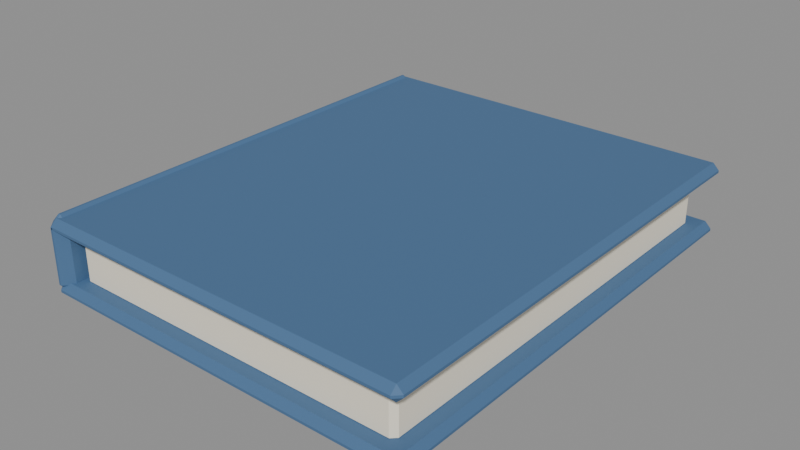 # Source: closed-book.blend  (saved by Blender 5.2.45; exported with 4.5.12 LTS)
import bpy
from mathutils import Matrix  # noqa: F401  (used for matrix-valued properties, if any)

bpy.ops.wm.read_factory_settings(use_empty=True)
scene = bpy.context.scene
scene.name = 'Scene'

# ---- materials (node trees are filled in below, after node groups)
mat_lecture_ivory = bpy.data.materials.new('lecture.ivory')
mat_lecture_ivory.diffuse_color = (0.94, 0.87, 0.71, 1.0)
mat_lecture_blue = bpy.data.materials.new('lecture.blue')
mat_lecture_blue.diffuse_color = (0.065, 0.15, 0.29, 1.0)

# ---- material node trees
mat_lecture_ivory.use_nodes = True; mat_lecture_ivory.node_tree.nodes.clear()
_N = mat_lecture_ivory.node_tree.nodes; _L = mat_lecture_ivory.node_tree.links
n0 = _N.new('ShaderNodeBsdfPrincipled'); n0.name = 'Principled BSDF'; n0.location = (-200, 100)
n0.inputs[0].default_value = (0.94, 0.87, 0.71, 1.0)
n0.inputs[2].default_value = 0.72
n0.inputs[10].default_value = 0.005
n1 = _N.new('ShaderNodeOutputMaterial'); n1.name = 'Material Output'; n1.location = (200, 100)
_L.new(n0.outputs[0], n1.inputs[0])
n1.is_active_output = True
mat_lecture_blue.use_nodes = True; mat_lecture_blue.node_tree.nodes.clear()
_N = mat_lecture_blue.node_tree.nodes; _L = mat_lecture_blue.node_tree.links
n0 = _N.new('ShaderNodeBsdfPrincipled'); n0.name = 'Principled BSDF'; n0.location = (-200, 100)
n0.inputs[0].default_value = (0.065, 0.15, 0.29, 1.0)
n0.inputs[2].default_value = 0.72
n0.inputs[10].default_value = 0.005
n1 = _N.new('ShaderNodeOutputMaterial'); n1.name = 'Material Output'; n1.location = (200, 100)
_L.new(n0.outputs[0], n1.inputs[0])
n1.is_active_output = True

# ---- meshes
me_cube_221 = bpy.data.meshes.new('Cube.221')
me_cube_221.from_pydata([(-0.136, -0.171, -0.0215), (-0.136, -0.175, -0.0175), (-0.14, -0.171, -0.0175), (-0.136, -0.175, 0.0175), (-0.136, -0.171, 0.0215), (-0.14, -0.171, 0.0175), (-0.136, 0.171, -0.0215), (-0.14, 0.171, -0.0175), (-0.136, 0.175, -0.0175), (-0.136, 0.171, 0.0215), (-0.136, 0.175, 0.0175), (-0.14, 0.171, 0.0175), (0.136, -0.171, -0.0215), (0.14, -0.171, -0.0175), (0.136, -0.175, -0.0175), (0.136, -0.171, 0.0215), (0.136, -0.175, 0.0175), (0.14, -0.171, 0.0175), (0.136, 0.171, -0.0215), (0.136, 0.175, -0.0175), (0.14, 0.171, -0.0175), (0.136, 0.171, 0.0215), (0.14, 0.171, 0.0175), (0.136, 0.175, 0.0175), (-0.15, -0.185, -0.03), (-0.15, -0.19, -0.025), (-0.155, -0.185, -0.025), (-0.15, -0.19, -0.023), (-0.15, -0.185, -0.018), (-0.155, -0.185, -0.023), (-0.15, 0.185, -0.03), (-0.155, 0.185, -0.025), (-0.15, 0.19, -0.025), (-0.15, 0.185, -0.018), (-0.15, 0.19, -0.023), (-0.155, 0.185, -0.023), (0.15, -0.185, -0.03), (0.155, -0.185, -0.025), (0.15, -0.19, -0.025), (0.15, -0.185, -0.018), (0.15, -0.19, -0.023), (0.155, -0.185, -0.023), (0.15, 0.185, -0.03), (0.15, 0.19, -0.025), (0.155, 0.185, -0.025), (0.15, 0.185, -0.018), (0.155, 0.185, -0.023), (0.15, 0.19, -0.023), (-0.15, -0.185, 0.019), (-0.15, -0.19, 0.024), (-0.155, -0.185, 0.024), (-0.15, -0.19, 0.026), (-0.15, -0.185, 0.031), (-0.155, -0.185, 0.026), (-0.15, 0.185, 0.019), (-0.155, 0.185, 0.024), (-0.15, 0.19, 0.024), (-0.15, 0.185, 0.031), (-0.15, 0.19, 0.026), (-0.155, 0.185, 0.026), (0.15, -0.185, 0.019), (0.155, -0.185, 0.024), (0.15, -0.19, 0.024), (0.15, -0.185, 0.031), (0.15, -0.19, 0.026), (0.155, -0.185, 0.026), (0.15, 0.185, 0.019), (0.15, 0.19, 0.024), (0.155, 0.185, 0.024), (0.15, 0.185, 0.031), (0.155, 0.185, 0.026), (0.15, 0.19, 0.026), (-0.1509, -0.1823, -0.027), (-0.1509, -0.19, -0.01935), (-0.1585, -0.1823, -0.01935), (-0.1509, -0.19, 0.02535), (-0.1509, -0.1823, 0.033), (-0.1585, -0.1823, 0.02535), (-0.1509, 0.1823, -0.027), (-0.1585, 0.1823, -0.01935), (-0.1509, 0.19, -0.01935), (-0.1509, 0.1823, 0.033), (-0.1509, 0.19, 0.02535), (-0.1585, 0.1823, 0.02535), (-0.1491, -0.1823, -0.027), (-0.1415, -0.1823, -0.01935), (-0.1491, -0.19, -0.01935), (-0.1491, -0.1823, 0.033), (-0.1491, -0.19, 0.02535), (-0.1415, -0.1823, 0.02535), (-0.1491, 0.1823, -0.027), (-0.1491, 0.19, -0.01935), (-0.1415, 0.1823, -0.01935), (-0.1491, 0.1823, 0.033), (-0.1415, 0.1823, 0.02535), (-0.1491, 0.19, 0.02535)], [], [(0, 1, 2), (3, 4, 5), (6, 7, 8), (9, 10, 11), (12, 13, 14), (15, 16, 17), (18, 19, 20), (21, 22, 23), (6, 0, 2, 7), (1, 3, 5, 2), (4, 9, 11, 5), (10, 8, 7, 11), (18, 6, 8, 19), (9, 21, 23, 10), (22, 20, 19, 23), (12, 18, 20, 13), (21, 15, 17, 22), (16, 14, 13, 17), (0, 12, 14, 1), (15, 4, 3, 16), (6, 18, 12, 0), (2, 5, 11, 7), (14, 16, 3, 1), (21, 9, 4, 15), (8, 10, 23, 19), (20, 22, 17, 13), (24, 25, 26), (27, 28, 29), (30, 31, 32), (33, 34, 35), (36, 37, 38), (39, 40, 41), (42, 43, 44), (45, 46, 47), (30, 24, 26, 31), (25, 27, 29, 26), (28, 33, 35, 29), (34, 32, 31, 35), (42, 30, 32, 43), (33, 45, 47, 34), (46, 44, 43, 47), (36, 42, 44, 37), (45, 39, 41, 46), (40, 38, 37, 41), (24, 36, 38, 25), (39, 28, 27, 40), (30, 42, 36, 24), (26, 29, 35, 31), (38, 40, 27, 25), (45, 33, 28, 39), (32, 34, 47, 43), (44, 46, 41, 37), (48, 49, 50), (51, 52, 53), (54, 55, 56), (57, 58, 59), (60, 61, 62), (63, 64, 65), (66, 67, 68), (69, 70, 71), (54, 48, 50, 55), (49, 51, 53, 50), (52, 57, 59, 53), (58, 56, 55, 59), (66, 54, 56, 67), (57, 69, 71, 58), (70, 68, 67, 71), (60, 66, 68, 61), (69, 63, 65, 70), (64, 62, 61, 65), (48, 60, 62, 49), (63, 52, 51, 64), (54, 66, 60, 48), (50, 53, 59, 55), (62, 64, 51, 49), (69, 57, 52, 63), (56, 58, 71, 67), (68, 70, 65, 61), (72, 73, 74), (75, 76, 77), (78, 79, 80), (81, 82, 83), (84, 85, 86), (87, 88, 89), (90, 91, 92), (93, 94, 95), (78, 72, 74, 79), (73, 75, 77, 74), (76, 81, 83, 77), (82, 80, 79, 83), (90, 78, 80, 91), (81, 93, 95, 82), (94, 92, 91, 95), (84, 90, 92, 85), (93, 87, 89, 94), (88, 86, 85, 89), (72, 84, 86, 73), (87, 76, 75, 88), (78, 90, 84, 72), (74, 77, 83, 79), (86, 88, 75, 73), (93, 81, 76, 87), (80, 82, 95, 91), (92, 94, 89, 85)])
me_cube_221.polygons.foreach_set('material_index', [0, 0, 0, 0, 0, 0, 0, 0, 0, 0, 0, 0, 0, 0, 0, 0, 0, 0, 0, 0, 0, 0, 0, 0, 0, 0, 1, 1, 1, 1, 1, 1, 1, 1, 1, 1, 1, 1, 1, 1, 1, 1, 1, 1, 1, 1, 1, 1, 1, 1, 1, 1, 1, 1, 1, 1, 1, 1, 1, 1, 1, 1, 1, 1, 1, 1, 1, 1, 1, 1, 1, 1, 1, 1, 1, 1, 1, 1, 1, 1, 1, 1, 1, 1, 1, 1, 1, 1, 1, 1, 1, 1, 1, 1, 1, 1, 1, 1, 1, 1, 1, 1, 1, 1])
_uv = me_cube_221.uv_layers.new(name='UVMap')
_uv.uv.foreach_set('vector', [0.1286, 0.7471, 0.1286, 0.75, 0.125, 0.7471, 0.6017, 0.9964, 0.625, 0.9964, 0.6017, 1.0, 0.1286, 0.5029, 0.125, 0.5029, 0.1286, 0.5, 0.625, 0.2514, 0.6017, 0.2536, 0.6017, 0.2479, 0.3714, 0.7471, 0.3924, 0.7471, 0.3848, 0.7518, 0.6268, 0.7504, 0.6017, 0.7536, 0.6017, 0.7479, 0.3714, 0.5029, 0.3848, 0.4982, 0.3924, 0.5029, 0.6268, 0.5013, 0.6017, 0.5029, 0.6017, 0.4973, 0.1286, 0.5029, 0.1286, 0.7471, 0.125, 0.7471, 0.125, 0.5029, 0.3983, 0.0, 0.6017, 0.0, 0.6017, 0.002857, 0.3983, 0.002857, 0.625, 0.002857, 0.625, 0.2514, 0.6017, 0.2479, 0.6017, 0.002857, 0.6017, 0.2536, 0.3983, 0.2536, 0.3983, 0.2471, 0.6017, 0.2479, 0.3714, 0.5029, 0.1286, 0.5029, 0.1286, 0.5, 0.3848, 0.4982, 0.625, 0.2514, 0.6268, 0.5013, 0.6017, 0.4973, 0.6017, 0.2536, 0.6017, 0.5029, 0.3924, 0.5029, 0.3848, 0.4982, 0.6017, 0.4973, 0.3714, 0.7471, 0.3714, 0.5029, 0.3924, 0.5029, 0.3924, 0.7471, 0.6268, 0.5013, 0.6268, 0.7504, 0.6017, 0.7479, 0.6017, 0.5029, 0.6017, 0.7536, 0.3848, 0.7518, 0.3924, 0.7471, 0.6017, 0.7479, 0.1286, 0.7471, 0.3714, 0.7471, 0.3848, 0.7518, 0.1286, 0.75, 0.6268, 0.7504, 0.625, 0.9964, 0.6017, 0.9964, 0.6017, 0.7536, 0.1286, 0.5029, 0.3714, 0.5029, 0.3714, 0.7471, 0.1286, 0.7471, 0.3983, 0.002857, 0.6017, 0.002857, 0.6017, 0.2479, 0.3983, 0.2471, 0.3848, 0.7518, 0.6017, 0.7536, 0.6017, 0.9964, 0.3983, 0.9964, 0.6268, 0.5013, 0.8714, 0.5029, 0.8714, 0.7471, 0.6268, 0.7504, 0.3983, 0.2536, 0.6017, 0.2536, 0.6017, 0.4973, 0.3848, 0.4982, 0.3924, 0.5029, 0.6017, 0.5029, 0.6017, 0.7479, 0.3924, 0.7471, 0.129, 0.7467, 0.129, 0.75, 0.125, 0.7467, 0.5208, 0.996, 0.625, 0.996, 0.5208, 1.0, 0.129, 0.5033, 0.125, 0.5033, 0.129, 0.5, 0.625, 0.2516, 0.5208, 0.254, 0.5208, 0.2475, 0.371, 0.7467, 0.4531, 0.7467, 0.4251, 0.752, 0.627, 0.7504, 0.5208, 0.754, 0.5208, 0.7475, 0.371, 0.5033, 0.4251, 0.498, 0.4531, 0.5033, 0.627, 0.5015, 0.5208, 0.5033, 0.5208, 0.497, 0.129, 0.5033, 0.129, 0.7467, 0.125, 0.7467, 0.125, 0.5033, 0.4792, 0.0, 0.5208, 0.0, 0.5208, 0.003289, 0.4792, 0.003289, 0.625, 0.003289, 0.625, 0.2516, 0.5208, 0.2475, 0.5208, 0.003289, 0.5208, 0.254, 0.4792, 0.254, 0.4792, 0.2467, 0.5208, 0.2475, 0.371, 0.5033, 0.129, 0.5033, 0.129, 0.5, 0.4251, 0.498, 0.625, 0.2516, 0.627, 0.5015, 0.5208, 0.497, 0.5208, 0.254, 0.5208, 0.5033, 0.4531, 0.5033, 0.4251, 0.498, 0.5208, 0.497, 0.371, 0.7467, 0.371, 0.5033, 0.4531, 0.5033, 0.4531, 0.7467, 0.627, 0.5015, 0.627, 0.7504, 0.5208, 0.7475, 0.5208, 0.5033, 0.5208, 0.754, 0.4251, 0.752, 0.4531, 0.7467, 0.5208, 0.7475, 0.129, 0.7467, 0.371, 0.7467, 0.4251, 0.752, 0.129, 0.75, 0.627, 0.7504, 0.625, 0.996, 0.5208, 0.996, 0.5208, 0.754, 0.129, 0.5033, 0.371, 0.5033, 0.371, 0.7467, 0.129, 0.7467, 0.4792, 0.003289, 0.5208, 0.003289, 0.5208, 0.2475, 0.4792, 0.2467, 0.4251, 0.752, 0.5208, 0.754, 0.5208, 0.996, 0.4792, 0.996, 0.627, 0.5015, 0.871, 0.5033, 0.871, 0.7467, 0.627, 0.7504, 0.4792, 0.254, 0.5208, 0.254, 0.5208, 0.497, 0.4251, 0.498, 0.4531, 0.5033, 0.5208, 0.5033, 0.5208, 0.7475, 0.4531, 0.7467, 0.129, 0.7467, 0.129, 0.75, 0.125, 0.7467, 0.5208, 0.996, 0.625, 0.996, 0.5208, 1.0, 0.129, 0.5033, 0.125, 0.5033, 0.129, 0.5, 0.625, 0.2516, 0.5208, 0.254, 0.5208, 0.2475, 0.371, 0.7467, 0.4531, 0.7467, 0.4251, 0.752, 0.627, 0.7504, 0.5208, 0.754, 0.5208, 0.7475, 0.371, 0.5033, 0.4251, 0.498, 0.4531, 0.5033, 0.627, 0.5015, 0.5208, 0.5033, 0.5208, 0.497, 0.129, 0.5033, 0.129, 0.7467, 0.125, 0.7467, 0.125, 0.5033, 0.4792, 0.0, 0.5208, 0.0, 0.5208, 0.003289, 0.4792, 0.003289, 0.625, 0.003289, 0.625, 0.2516, 0.5208, 0.2475, 0.5208, 0.003289, 0.5208, 0.254, 0.4792, 0.254, 0.4792, 0.2467, 0.5208, 0.2475, 0.371, 0.5033, 0.129, 0.5033, 0.129, 0.5, 0.4251, 0.498, 0.625, 0.2516, 0.627, 0.5015, 0.5208, 0.497, 0.5208, 0.254, 0.5208, 0.5033, 0.4531, 0.5033, 0.4251, 0.498, 0.5208, 0.497, 0.371, 0.7467, 0.371, 0.5033, 0.4531, 0.5033, 0.4531, 0.7467, 0.627, 0.5015, 0.627, 0.7504, 0.5208, 0.7475, 0.5208, 0.5033, 0.5208, 0.754, 0.4251, 0.752, 0.4531, 0.7467, 0.5208, 0.7475, 0.129, 0.7467, 0.371, 0.7467, 0.4251, 0.752, 0.129, 0.75, 0.627, 0.7504, 0.625, 0.996, 0.5208, 0.996, 0.5208, 0.754, 0.129, 0.5033, 0.371, 0.5033, 0.371, 0.7467, 0.129, 0.7467, 0.4792, 0.003289, 0.5208, 0.003289, 0.5208, 0.2475, 0.4792, 0.2467, 0.4251, 0.752, 0.5208, 0.754, 0.5208, 0.996, 0.4792, 0.996, 0.627, 0.5015, 0.871, 0.5033, 0.871, 0.7467, 0.627, 0.7504, 0.4792, 0.254, 0.5208, 0.254, 0.5208, 0.497, 0.4251, 0.498, 0.4531, 0.5033, 0.5208, 0.5033, 0.5208, 0.7475, 0.4531, 0.7467, 0.2375, 0.745, 0.2375, 0.75, 0.125, 0.745, 0.5931, 0.8875, 0.625, 0.8875, 0.5931, 1.0, 0.2375, 0.505, 0.125, 0.505, 0.2375, 0.5, 0.625, 0.3233, 0.5931, 0.3625, 0.5931, 0.2462, 0.2625, 0.745, 0.3989, 0.745, 0.3347, 0.8062, 0.6812, 0.8037, 0.5931, 0.8625, 0.5931, 0.7462, 0.2625, 0.505, 0.3347, 0.4438, 0.3989, 0.505, 0.6812, 0.4756, 0.5931, 0.505, 0.5931, 0.4156, 0.2375, 0.505, 0.2375, 0.745, 0.125, 0.745, 0.125, 0.505, 0.4069, 0.0, 0.5931, 0.0, 0.5931, 0.005033, 0.4069, 0.005033, 0.625, 0.005033, 0.625, 0.3233, 0.5931, 0.2462, 0.5931, 0.005033, 0.5931, 0.3625, 0.4069, 0.3625, 0.4069, 0.245, 0.5931, 0.2462, 0.2625, 0.505, 0.2375, 0.505, 0.2375, 0.5, 0.3347, 0.4438, 0.625, 0.3233, 0.6812, 0.4756, 0.5931, 0.4156, 0.5931, 0.3625, 0.5931, 0.505, 0.3989, 0.505, 0.3347, 0.4438, 0.5931, 0.4156, 0.2625, 0.745, 0.2625, 0.505, 0.3989, 0.505, 0.3989, 0.745, 0.6812, 0.4756, 0.6812, 0.8037, 0.5931, 0.7462, 0.5931, 0.505, 0.5931, 0.8625, 0.3347, 0.8062, 0.3989, 0.745, 0.5931, 0.7462, 0.2375, 0.745, 0.2625, 0.745, 0.3347, 0.8062, 0.2375, 0.75, 0.6812, 0.8037, 0.625, 0.8875, 0.5931, 0.8875, 0.5931, 0.8625, 0.2375, 0.505, 0.2625, 0.505, 0.2625, 0.745, 0.2375, 0.745, 0.4069, 0.005033, 0.5931, 0.005033, 0.5931, 0.2462, 0.4069, 0.245, 0.3347, 0.8062, 0.5931, 0.8625, 0.5931, 0.8875, 0.4069, 0.8875, 0.6812, 0.4756, 0.7625, 0.505, 0.7625, 0.745, 0.6812, 0.8037, 0.4069, 0.3625, 0.5931, 0.3625, 0.5931, 0.4156, 0.3347, 0.4438, 0.3989, 0.505, 0.5931, 0.505, 0.5931, 0.7462, 0.3989, 0.745])
me_cube_221.materials.append(mat_lecture_ivory)
me_cube_221.materials.append(mat_lecture_blue)
me_cube_221.update()
me_cube_221.normals_split_custom_set([tuple(v) for v in zip(*[iter([-0.5773, -0.5774, -0.5774, -0.5773, -0.5774, -0.5774, -0.5773, -0.5774, -0.5774, -0.5773, -0.5774, 0.5774, -0.5773, -0.5774, 0.5774, -0.5773, -0.5774, 0.5774, -0.5773, 0.5774, -0.5774, -0.5773, 0.5774, -0.5774, -0.5773, 0.5774, -0.5774, -0.5773, 0.5774, 0.5774, -0.5773, 0.5774, 0.5774, -0.5773, 0.5774, 0.5774, 0.5773, -0.5774, -0.5774, 0.5773, -0.5774, -0.5774, 0.5773, -0.5774, -0.5774, 0.5773, -0.5774, 0.5774, 0.5773, -0.5774, 0.5774, 0.5773, -0.5774, 0.5774, 0.5773, 0.5774, -0.5774, 0.5773, 0.5774, -0.5774, 0.5773, 0.5774, -0.5774, 0.5773, 0.5774, 0.5774, 0.5773, 0.5774, 0.5774, 0.5773, 0.5774, 0.5774, -0.7071, 0.0, -0.7071, -0.7071, 0.0, -0.7071, -0.7071, 0.0, -0.7071, -0.7071, 0.0, -0.7071, -0.7071, -0.7071, 0.0, -0.7071, -0.7071, 0.0, -0.7071, -0.7071, 0.0, -0.7071, -0.7071, 0.0, -0.7071, 0.0, 0.7071, -0.7071, 0.0, 0.7071, -0.7071, 0.0, 0.7071, -0.7071, 0.0, 0.7071, -0.7071, 0.7071, 0.0, -0.7071, 0.7071, 0.0, -0.7071, 0.7071, 0.0, -0.7071, 0.7071, 0.0, 0.0, 0.7071, -0.7071, 0.0, 0.7071, -0.7071, 0.0, 0.7071, -0.7071, 0.0, 0.7071, -0.7071, 0.0, 0.7071, 0.7071, 0.0, 0.7071, 0.7071, 0.0, 0.7071, 0.7071, 0.0, 0.7071, 0.7071, 0.7071, 0.7071, 0.0, 0.7071, 0.7071, 0.0, 0.7071, 0.7071, 0.0, 0.7071, 0.7071, 0.0, 0.7071, 0.0, -0.7071, 0.7071, 0.0, -0.7071, 0.7071, 0.0, -0.7071, 0.7071, 0.0, -0.7071, 0.7071, 0.0, 0.7071, 0.7071, 0.0, 0.7071, 0.7071, 0.0, 0.7071, 0.7071, 0.0, 0.7071, 0.7071, -0.7071, 0.0, 0.7071, -0.7071, 0.0, 0.7071, -0.7071, 0.0, 0.7071, -0.7071, 0.0, 0.0, -0.7071, -0.7071, 0.0, -0.7071, -0.7071, 0.0, -0.7071, -0.7071, 0.0, -0.7071, -0.7071, 0.0, -0.7071, 0.7071, 0.0, -0.7071, 0.7071, 0.0, -0.7071, 0.7071, 0.0, -0.7071, 0.7071, 0.0, 0.0, -1.0, 0.0, 0.0, -1.0, 0.0, 0.0, -1.0, 0.0, 0.0, -1.0, -1.0, 0.0, 0.0, -1.0, 0.0, 0.0, -1.0, 0.0, 0.0, -1.0, 0.0, 0.0, 0.0, -1.0, 0.0, 0.0, -1.0, 0.0, 0.0, -1.0, 0.0, 0.0, -1.0, 0.0, 0.0, 0.0, 1.0, 0.0, 0.0, 1.0, 0.0, 0.0, 1.0, 0.0, 0.0, 1.0, 0.0, 1.0, 0.0, 0.0, 1.0, 0.0, 0.0, 1.0, 0.0, 0.0, 1.0, 0.0, 1.0, 0.0, 0.0, 1.0, 0.0, 0.0, 1.0, 0.0, 0.0, 1.0, 0.0, 0.0, -0.5774, -0.5774, -0.5774, -0.5774, -0.5774, -0.5774, -0.5774, -0.5774, -0.5774, -0.5774, -0.5774, 0.5774, -0.5774, -0.5774, 0.5774, -0.5774, -0.5774, 0.5774, -0.5774, 0.5774, -0.5774, -0.5774, 0.5774, -0.5774, -0.5774, 0.5774, -0.5774, -0.5774, 0.5774, 0.5774, -0.5774, 0.5774, 0.5774, -0.5774, 0.5774, 0.5774, 0.5774, -0.5774, -0.5774, 0.5774, -0.5774, -0.5774, 0.5774, -0.5774, -0.5774, 0.5774, -0.5774, 0.5774, 0.5774, -0.5774, 0.5774, 0.5774, -0.5774, 0.5774, 0.5774, 0.5774, -0.5774, 0.5774, 0.5774, -0.5774, 0.5774, 0.5774, -0.5774, 0.5774, 0.5774, 0.5774, 0.5774, 0.5774, 0.5774, 0.5774, 0.5774, 0.5774, -0.7071, 0.0, -0.7071, -0.7071, 0.0, -0.7071, -0.7071, 0.0, -0.7071, -0.7071, 0.0, -0.7071, -0.7071, -0.7071, 0.0, -0.7071, -0.7071, 0.0, -0.7071, -0.7071, 0.0, -0.7071, -0.7071, 0.0, -0.7071, 0.0, 0.7071, -0.7071, 0.0, 0.7071, -0.7071, 0.0, 0.7071, -0.7071, 0.0, 0.7071, -0.7071, 0.7071, 0.0, -0.7071, 0.7071, 0.0, -0.7071, 0.7071, 0.0, -0.7071, 0.7071, 0.0, 0.0, 0.7071, -0.7071, 0.0, 0.7071, -0.7071, 0.0, 0.7071, -0.7071, 0.0, 0.7071, -0.7071, 0.0, 0.7071, 0.7071, 0.0, 0.7071, 0.7071, 0.0, 0.7071, 0.7071, 0.0, 0.7071, 0.7071, 0.7071, 0.7071, 0.0, 0.7071, 0.7071, 0.0, 0.7071, 0.7071, 0.0, 0.7071, 0.7071, 0.0, 0.7071, 0.0, -0.7071, 0.7071, 0.0, -0.7071, 0.7071, 0.0, -0.7071, 0.7071, 0.0, -0.7071, 0.7071, 0.0, 0.7071, 0.7071, 0.0, 0.7071, 0.7071, 0.0, 0.7071, 0.7071, 0.0, 0.7071, 0.7071, -0.7071, 0.0, 0.7071, -0.7071, 0.0, 0.7071, -0.7071, 0.0, 0.7071, -0.7071, 0.0, 0.0, -0.7071, -0.7071, 0.0, -0.7071, -0.7071, 0.0, -0.7071, -0.7071, 0.0, -0.7071, -0.7071, 0.0, -0.7071, 0.7071, 0.0, -0.7071, 0.7071, 0.0, -0.7071, 0.7071, 0.0, -0.7071, 0.7071, 0.0, 0.0, -1.0, 0.0, 0.0, -1.0, 0.0, 0.0, -1.0, 0.0, 0.0, -1.0, -1.0, 0.0, 0.0, -1.0, 0.0, 0.0, -1.0, 0.0, 0.0, -1.0, 0.0, 0.0, 0.0, -1.0, 0.0, 0.0, -1.0, 0.0, 0.0, -1.0, 0.0, 0.0, -1.0, 0.0, 0.0, 0.0, 1.0, 0.0, 0.0, 1.0, 0.0, 0.0, 1.0, 0.0, 0.0, 1.0, 0.0, 1.0, 0.0, 0.0, 1.0, 0.0, 0.0, 1.0, 0.0, 0.0, 1.0, 0.0, 1.0, 0.0, 0.0, 1.0, 0.0, 0.0, 1.0, 0.0, 0.0, 1.0, 0.0, 0.0, -0.5774, -0.5774, -0.5774, -0.5774, -0.5774, -0.5774, -0.5774, -0.5774, -0.5774, -0.5774, -0.5774, 0.5774, -0.5774, -0.5774, 0.5774, -0.5774, -0.5774, 0.5774, -0.5774, 0.5774, -0.5774, -0.5774, 0.5774, -0.5774, -0.5774, 0.5774, -0.5774, -0.5774, 0.5774, 0.5774, -0.5774, 0.5774, 0.5774, -0.5774, 0.5774, 0.5774, 0.5774, -0.5774, -0.5774, 0.5774, -0.5774, -0.5774, 0.5774, -0.5774, -0.5774, 0.5774, -0.5774, 0.5774, 0.5774, -0.5774, 0.5774, 0.5774, -0.5774, 0.5774, 0.5774, 0.5774, -0.5774, 0.5774, 0.5774, -0.5774, 0.5774, 0.5774, -0.5774, 0.5774, 0.5774, 0.5774, 0.5774, 0.5774, 0.5774, 0.5774, 0.5774, 0.5774, -0.7071, 0.0, -0.7071, -0.7071, 0.0, -0.7071, -0.7071, 0.0, -0.7071, -0.7071, 0.0, -0.7071, -0.7071, -0.7071, 0.0, -0.7071, -0.7071, 0.0, -0.7071, -0.7071, 0.0, -0.7071, -0.7071, 0.0, -0.7071, 0.0, 0.7071, -0.7071, 0.0, 0.7071, -0.7071, 0.0, 0.7071, -0.7071, 0.0, 0.7071, -0.7071, 0.7071, 0.0, -0.7071, 0.7071, 0.0, -0.7071, 0.7071, 0.0, -0.7071, 0.7071, 0.0, 0.0, 0.7071, -0.7071, 0.0, 0.7071, -0.7071, 0.0, 0.7071, -0.7071, 0.0, 0.7071, -0.7071, 0.0, 0.7071, 0.7071, 0.0, 0.7071, 0.7071, 0.0, 0.7071, 0.7071, 0.0, 0.7071, 0.7071, 0.7071, 0.7071, 0.0, 0.7071, 0.7071, 0.0, 0.7071, 0.7071, 0.0, 0.7071, 0.7071, 0.0, 0.7071, 0.0, -0.7071, 0.7071, 0.0, -0.7071, 0.7071, 0.0, -0.7071, 0.7071, 0.0, -0.7071, 0.7071, 0.0, 0.7071, 0.7071, 0.0, 0.7071, 0.7071, 0.0, 0.7071, 0.7071, 0.0, 0.7071, 0.7071, -0.7071, 0.0, 0.7071, -0.7071, 0.0, 0.7071, -0.7071, 0.0, 0.7071, -0.7071, 0.0, 0.0, -0.7071, -0.7071, 0.0, -0.7071, -0.7071, 0.0, -0.7071, -0.7071, 0.0, -0.7071, -0.7071, 0.0, -0.7071, 0.7071, 0.0, -0.7071, 0.7071, 0.0, -0.7071, 0.7071, 0.0, -0.7071, 0.7071, 0.0, 0.0, -1.0, 0.0, 0.0, -1.0, 0.0, 0.0, -1.0, 0.0, 0.0, -1.0, -1.0, 0.0, 0.0, -1.0, 0.0, 0.0, -1.0, 0.0, 0.0, -1.0, 0.0, 0.0, 0.0, -1.0, 0.0, 0.0, -1.0, 0.0, 0.0, -1.0, 0.0, 0.0, -1.0, 0.0, 0.0, 0.0, 1.0, 0.0, 0.0, 1.0, 0.0, 0.0, 1.0, 0.0, 0.0, 1.0, 0.0, 1.0, 0.0, 0.0, 1.0, 0.0, 0.0, 1.0, 0.0, 0.0, 1.0, 0.0, 1.0, 0.0, 0.0, 1.0, 0.0, 0.0, 1.0, 0.0, 0.0, 1.0, 0.0, 0.0, -0.5774, -0.5773, -0.5773, -0.5774, -0.5773, -0.5773, -0.5774, -0.5773, -0.5773, -0.5774, -0.5773, 0.5774, -0.5774, -0.5773, 0.5774, -0.5774, -0.5773, 0.5774, -0.5774, 0.5773, -0.5773, -0.5774, 0.5773, -0.5773, -0.5774, 0.5773, -0.5773, -0.5774, 0.5773, 0.5774, -0.5774, 0.5773, 0.5774, -0.5774, 0.5773, 0.5774, 0.5774, -0.5773, -0.5773, 0.5774, -0.5773, -0.5773, 0.5774, -0.5773, -0.5773, 0.5774, -0.5773, 0.5774, 0.5774, -0.5773, 0.5774, 0.5774, -0.5773, 0.5774, 0.5774, 0.5773, -0.5773, 0.5774, 0.5773, -0.5773, 0.5774, 0.5773, -0.5773, 0.5774, 0.5773, 0.5774, 0.5774, 0.5773, 0.5774, 0.5774, 0.5773, 0.5774, -0.7071, 0.0, -0.7071, -0.7071, 0.0, -0.7071, -0.7071, 0.0, -0.7071, -0.7071, 0.0, -0.7071, -0.7071, -0.7071, 0.0, -0.7071, -0.7071, 0.0, -0.7071, -0.7071, 0.0, -0.7071, -0.7071, 0.0, -0.7071, 0.0, 0.7071, -0.7071, 0.0, 0.7071, -0.7071, 0.0, 0.7071, -0.7071, 0.0, 0.7071, -0.7071, 0.7071, 0.0, -0.7071, 0.7071, 0.0, -0.7071, 0.7071, 0.0, -0.7071, 0.7071, 0.0, 0.0, 0.7071, -0.7071, 0.0, 0.7071, -0.7071, 0.0, 0.7071, -0.7071, 0.0, 0.7071, -0.7071, 0.0, 0.7071, 0.7071, 0.0, 0.7071, 0.7071, 0.0, 0.7071, 0.7071, 0.0, 0.7071, 0.7071, 0.7071, 0.7071, 0.0, 0.7071, 0.7071, 0.0, 0.7071, 0.7071, 0.0, 0.7071, 0.7071, 0.0, 0.7071, 0.0, -0.7071, 0.7071, 0.0, -0.7071, 0.7071, 0.0, -0.7071, 0.7071, 0.0, -0.7071, 0.7071, 0.0, 0.7071, 0.7071, 0.0, 0.7071, 0.7071, 0.0, 0.7071, 0.7071, 0.0, 0.7071, 0.7071, -0.7071, 0.0, 0.7071, -0.7071, 0.0, 0.7071, -0.7071, 0.0, 0.7071, -0.7071, 0.0, 0.0, -0.7071, -0.7071, 0.0, -0.7071, -0.7071, 0.0, -0.7071, -0.7071, 0.0, -0.7071, -0.7071, 0.0, -0.7071, 0.7071, 0.0, -0.7071, 0.7071, 0.0, -0.7071, 0.7071, 0.0, -0.7071, 0.7071, 0.0, 0.0, -1.0, 0.0, 0.0, -1.0, 0.0, 0.0, -1.0, 0.0, 0.0, -1.0, -1.0, 0.0, 0.0, -1.0, 0.0, 0.0, -1.0, 0.0, 0.0, -1.0, 0.0, 0.0, 0.0, -1.0, 0.0, 0.0, -1.0, 0.0, 0.0, -1.0, 0.0, 0.0, -1.0, 0.0, 0.0, 0.0, 1.0, 0.0, 0.0, 1.0, 0.0, 0.0, 1.0, 0.0, 0.0, 1.0, 0.0, 1.0, 0.0, 0.0, 1.0, 0.0, 0.0, 1.0, 0.0, 0.0, 1.0, 0.0, 1.0, 0.0, 0.0, 1.0, 0.0, 0.0, 1.0, 0.0, 0.0, 1.0, 0.0, 0.0])] * 3)])

# ---- objects
ob_closed_book = bpy.data.objects.new('closed_book', me_cube_221)

# ---- transforms, parenting, visibility, modifiers, constraints
ob_closed_book.location = (0.0, 0.0, 0.027)

# ---- collection membership
scene.collection.objects.link(ob_closed_book)

# ---- scene / render settings (as saved in the file)
scene.frame_start = 1; scene.frame_end = 250; scene.frame_set(1)
scene.render.engine = 'BLENDER_EEVEE_NEXT'
scene.render.bake_bias = 0.0
scene.render.bake_samples = 0
scene.render.compositor_device = 'GPU'
scene.eevee.use_volume_custom_range = False
scene.eevee.fast_gi_thickness_near = 0.1
scene.eevee.fast_gi_thickness_far = 0.0
scene.eevee.ray_tracing_options.screen_trace_thickness = 0.1
bpy.context.view_layer.update()

# ---- added for rendering (the .blend has no active camera and no usable light): camera, sun + grey world if the file has none
cam_auto = bpy.data.cameras.new('AutoCamera')
cam_auto.lens = 50.0
cam_auto.sensor_width = 36.0
cam_auto.clip_end = 1000.0
ob_auto_camera = bpy.data.objects.new('AutoCamera', cam_auto)
scene.collection.objects.link(ob_auto_camera)
ob_auto_camera.location = (0.457754, -0.551404, 0.396103)
ob_auto_camera.rotation_euler = (1.09748, -7.21219e-08, 0.694738)
scene.camera = ob_auto_camera
light_auto_sun = bpy.data.lights.new('AutoSun', 'SUN')
light_auto_sun.energy = 3.0
light_auto_sun.angle = 0.0523599
ob_auto_sun = bpy.data.objects.new('AutoSun', light_auto_sun)
scene.collection.objects.link(ob_auto_sun)
ob_auto_sun.rotation_euler = (0.872665, 0.174533, 0.523599)
if scene.world is None:
    world_auto = bpy.data.worlds.new('AutoWorld')
    world_auto.color = (0.3, 0.3, 0.3)
    scene.world = world_auto
bpy.context.view_layer.update()
